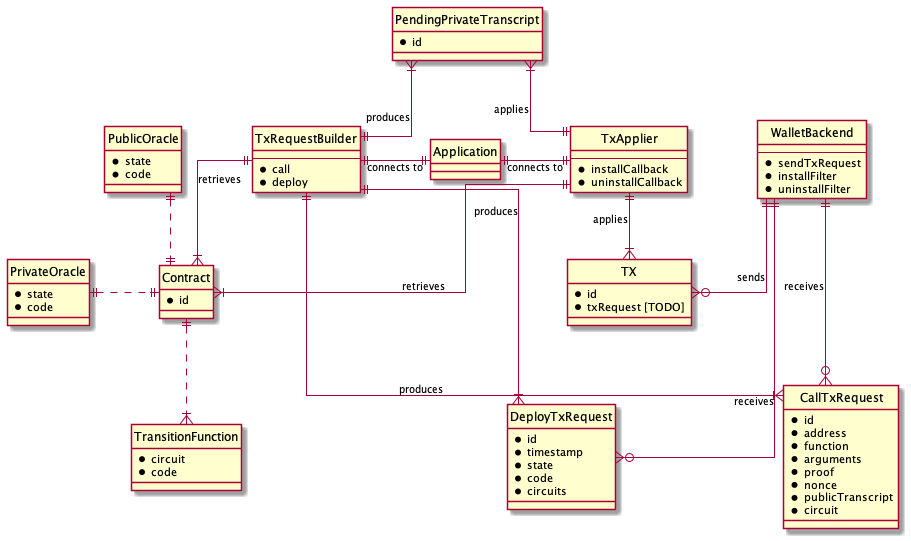

The diagram above was rendered by PlantUML. Its source (embedded in the PNG):
@startuml Lares Backend Datamodel

hide circle
skinparam linetype ortho
skinparam nodesep 70
skinparam activityArrowFontSize 10

entity Application {}
entity TxRequestBuilder {
  --
  * call
  * deploy
}
entity TxApplier {
  --
  * installCallback
  * uninstallCallback
}
entity TX {
  * id
  * txRequest [TODO]
}
entity CallTxRequest {
  * id
  * address
  * function
  * arguments
  * proof
  * nonce
  * publicTranscript
  * circuit
}
entity DeployTxRequest {
  * id
  * timestamp
  * state
  * code
  * circuits
}
entity PendingPrivateTranscript {
  * id
}
entity Contract {
  * id
}
entity PublicOracle {
  * state
  * code
}
entity PrivateOracle {
  * state
  * code
}
entity TransitionFunction {
  * circuit
  * code
}
entity WalletBackend {
  --
  * sendTxRequest
  * installFilter
  * uninstallFilter
}

Application       ||-l-|| TxRequestBuilder : connects to
Application       ||-r-|| TxApplier : connects to
TxRequestBuilder  ||-u-|{ PendingPrivateTranscript : produces
TxRequestBuilder  ||---|{ CallTxRequest : produces
TxRequestBuilder  ||---|{ DeployTxRequest : produces
TxRequestBuilder  ||--|{  Contract : retrieves
TxApplier         ||--|{  TX : applies
TxApplier         ||-u-|{ PendingPrivateTranscript : applies
TxApplier         ||--|{  Contract : retrieves
Contract          ||.u.|| PublicOracle
Contract          ||.l.|| PrivateOracle
Contract          ||..|{  TransitionFunction
WalletBackend     ||---o{ DeployTxRequest : receives
WalletBackend     ||---o{ CallTxRequest : receives
WalletBackend     ||--o{  TX : sends

@enduml